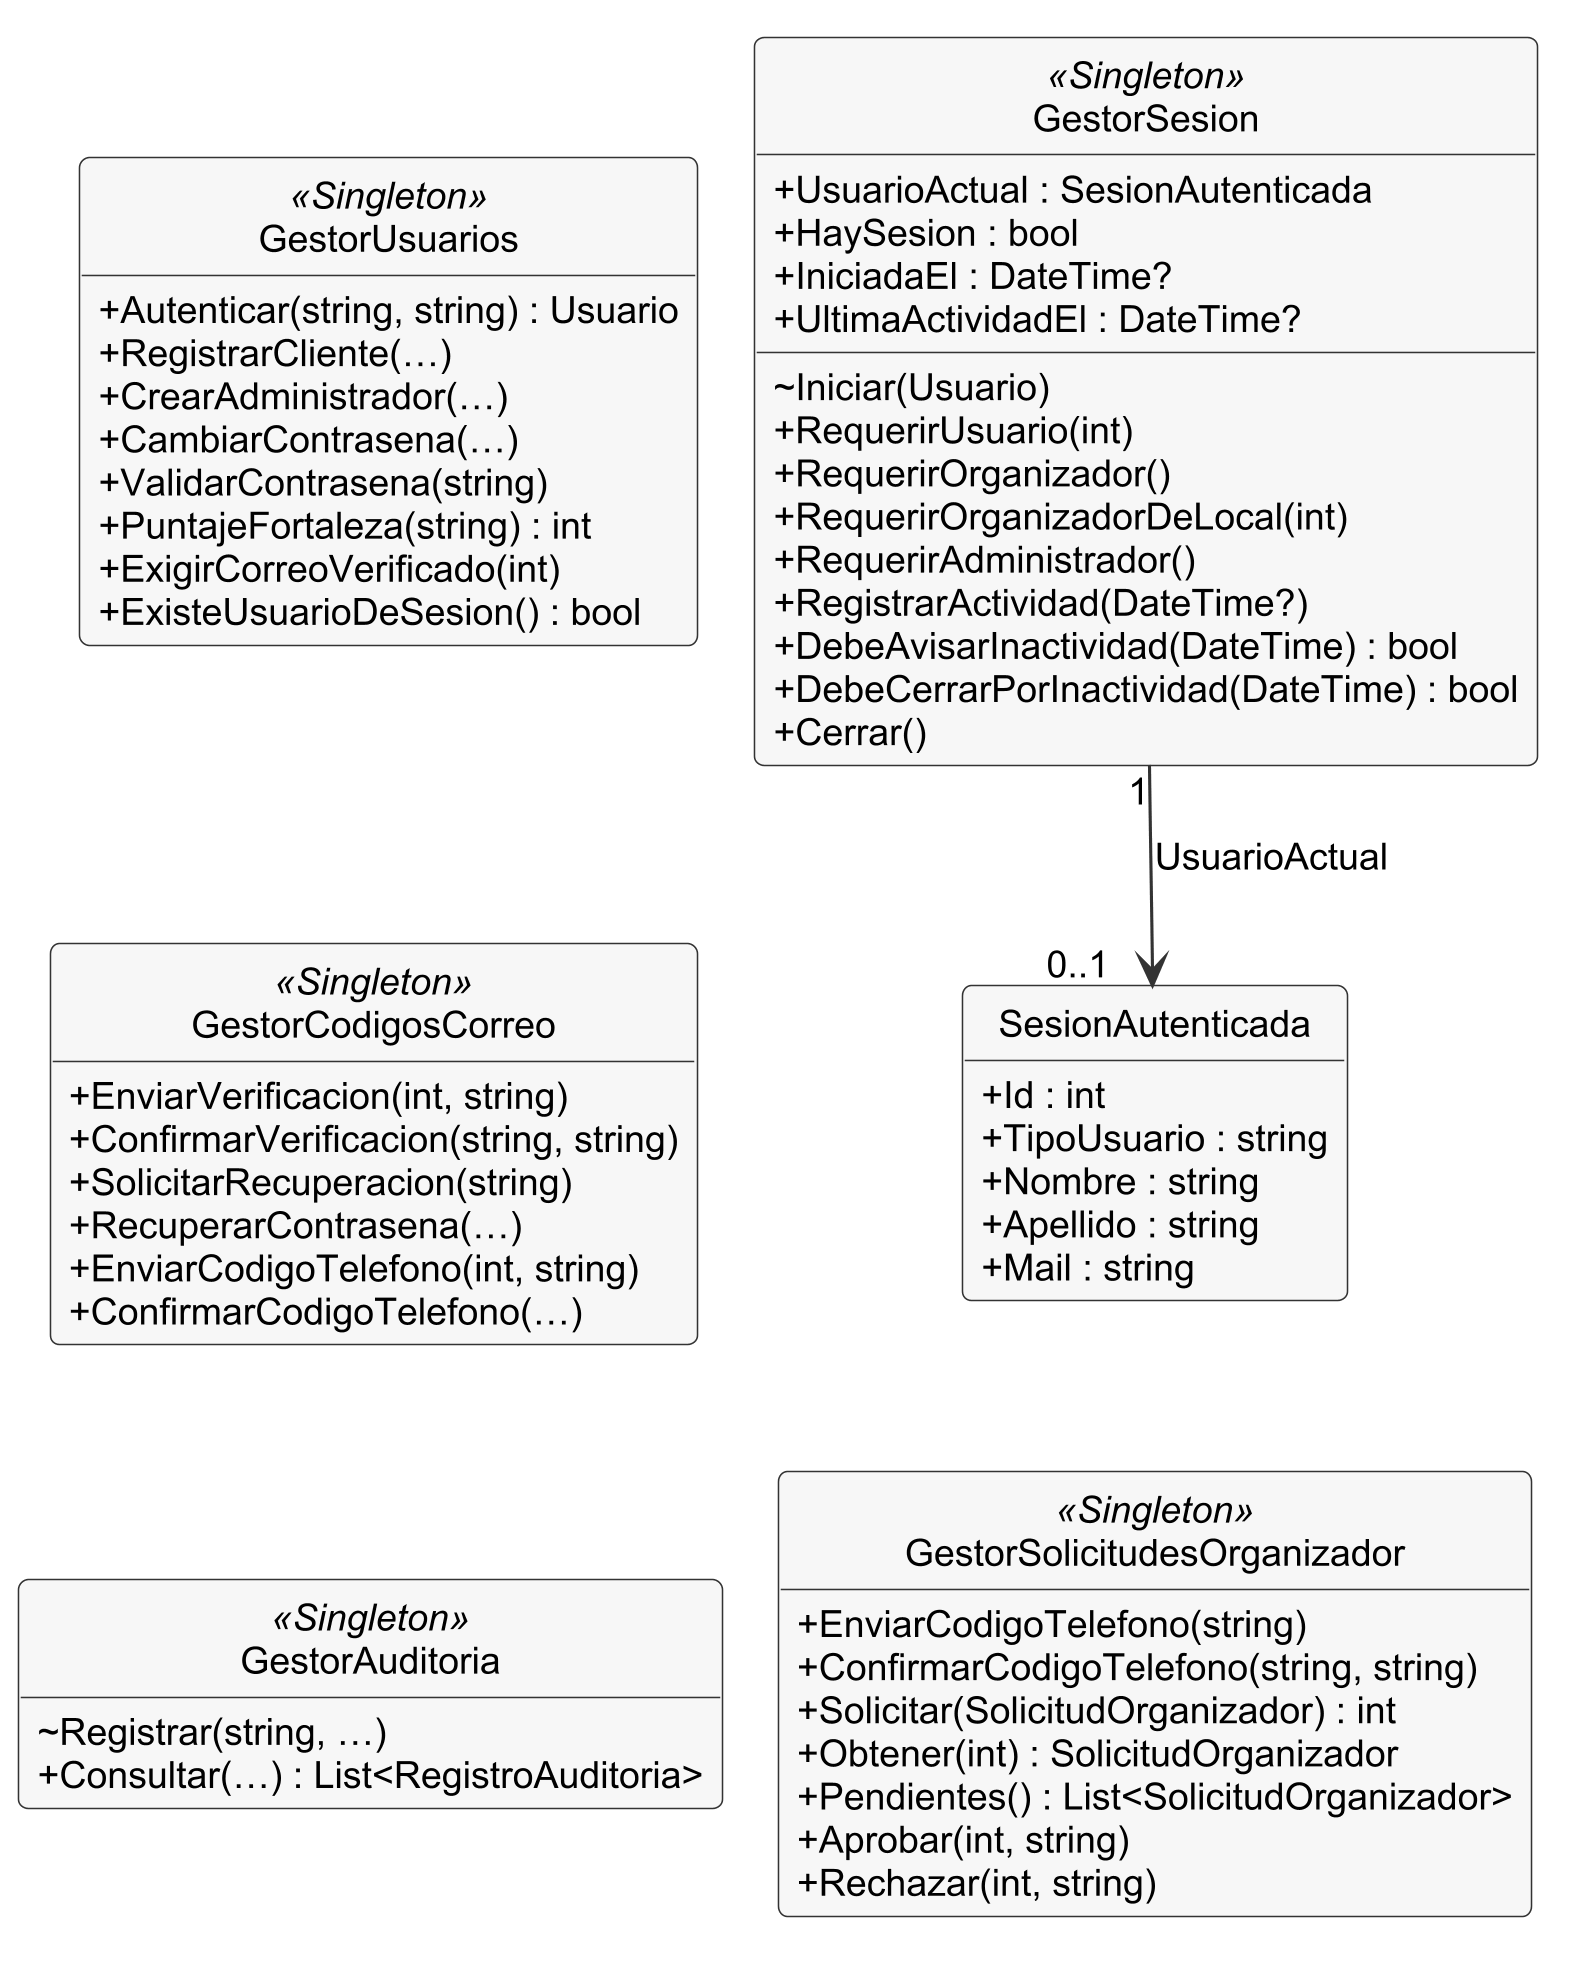

The diagram above was rendered by PlantUML. Its source (embedded in the PNG):
@startuml clases-5b-negocio-cuenta-seguridad
skinparamlocked dpi 300
!include _estilo.iuml
skinparam nodesep 18
skinparam ranksep 40
hide empty members
' Diagrama de clases, vista 5b de 9: capa de Negocio, gestores de la cuenta y la seguridad:
' usuarios, sesión, códigos de un solo uso, auditoría y solicitudes de Organizador (proyecto
' Repositorio, namespace Negocio). Fuente: Repo/*.cs. Operaciones públicas e internas con el
' tipo de cada parámetro; «(…)» abrevia las listas de más de dos parámetros, que están completas
' en la tabla de justificación. Las estáticas de validación (CuitValido, CbuValido, …) se omiten.

class GestorUsuarios <<Singleton>> {
  + Autenticar(string, string) : Usuario
  + RegistrarCliente(…)
  + CrearAdministrador(…)
  + CambiarContrasena(…)
  + ValidarContrasena(string)
  + PuntajeFortaleza(string) : int
  + ExigirCorreoVerificado(int)
  + ExisteUsuarioDeSesion() : bool
}
class GestorSesion <<Singleton>> {
  + UsuarioActual : SesionAutenticada
  + HaySesion : bool
  + IniciadaEl : DateTime?
  + UltimaActividadEl : DateTime?
  ~ Iniciar(Usuario)
  + RequerirUsuario(int)
  + RequerirOrganizador()
  + RequerirOrganizadorDeLocal(int)
  + RequerirAdministrador()
  + RegistrarActividad(DateTime?)
  + DebeAvisarInactividad(DateTime) : bool
  + DebeCerrarPorInactividad(DateTime) : bool
  + Cerrar()
}
class SesionAutenticada {
  + Id : int
  + TipoUsuario : string
  + Nombre : string
  + Apellido : string
  + Mail : string
}
class GestorCodigosCorreo <<Singleton>> {
  + EnviarVerificacion(int, string)
  + ConfirmarVerificacion(string, string)
  + SolicitarRecuperacion(string)
  + RecuperarContrasena(…)
  + EnviarCodigoTelefono(int, string)
  + ConfirmarCodigoTelefono(…)
}
class GestorAuditoria <<Singleton>> {
  ~ Registrar(string, …)
  + Consultar(…) : List<RegistroAuditoria>
}
class GestorSolicitudesOrganizador <<Singleton>> {
  + EnviarCodigoTelefono(string)
  + ConfirmarCodigoTelefono(string, string)
  + Solicitar(SolicitudOrganizador) : int
  + Obtener(int) : SolicitudOrganizador
  + Pendientes() : List<SolicitudOrganizador>
  + Aprobar(int, string)
  + Rechazar(int, string)
}

GestorSesion "1" --> "0..1$_" SesionAutenticada : UsuarioActual
GestorUsuarios -[hidden]right- GestorSesion
GestorUsuarios -[hidden]down- GestorCodigosCorreo
GestorCodigosCorreo -[hidden]down- GestorAuditoria
SesionAutenticada -[hidden]down- GestorSolicitudesOrganizador
@enduml